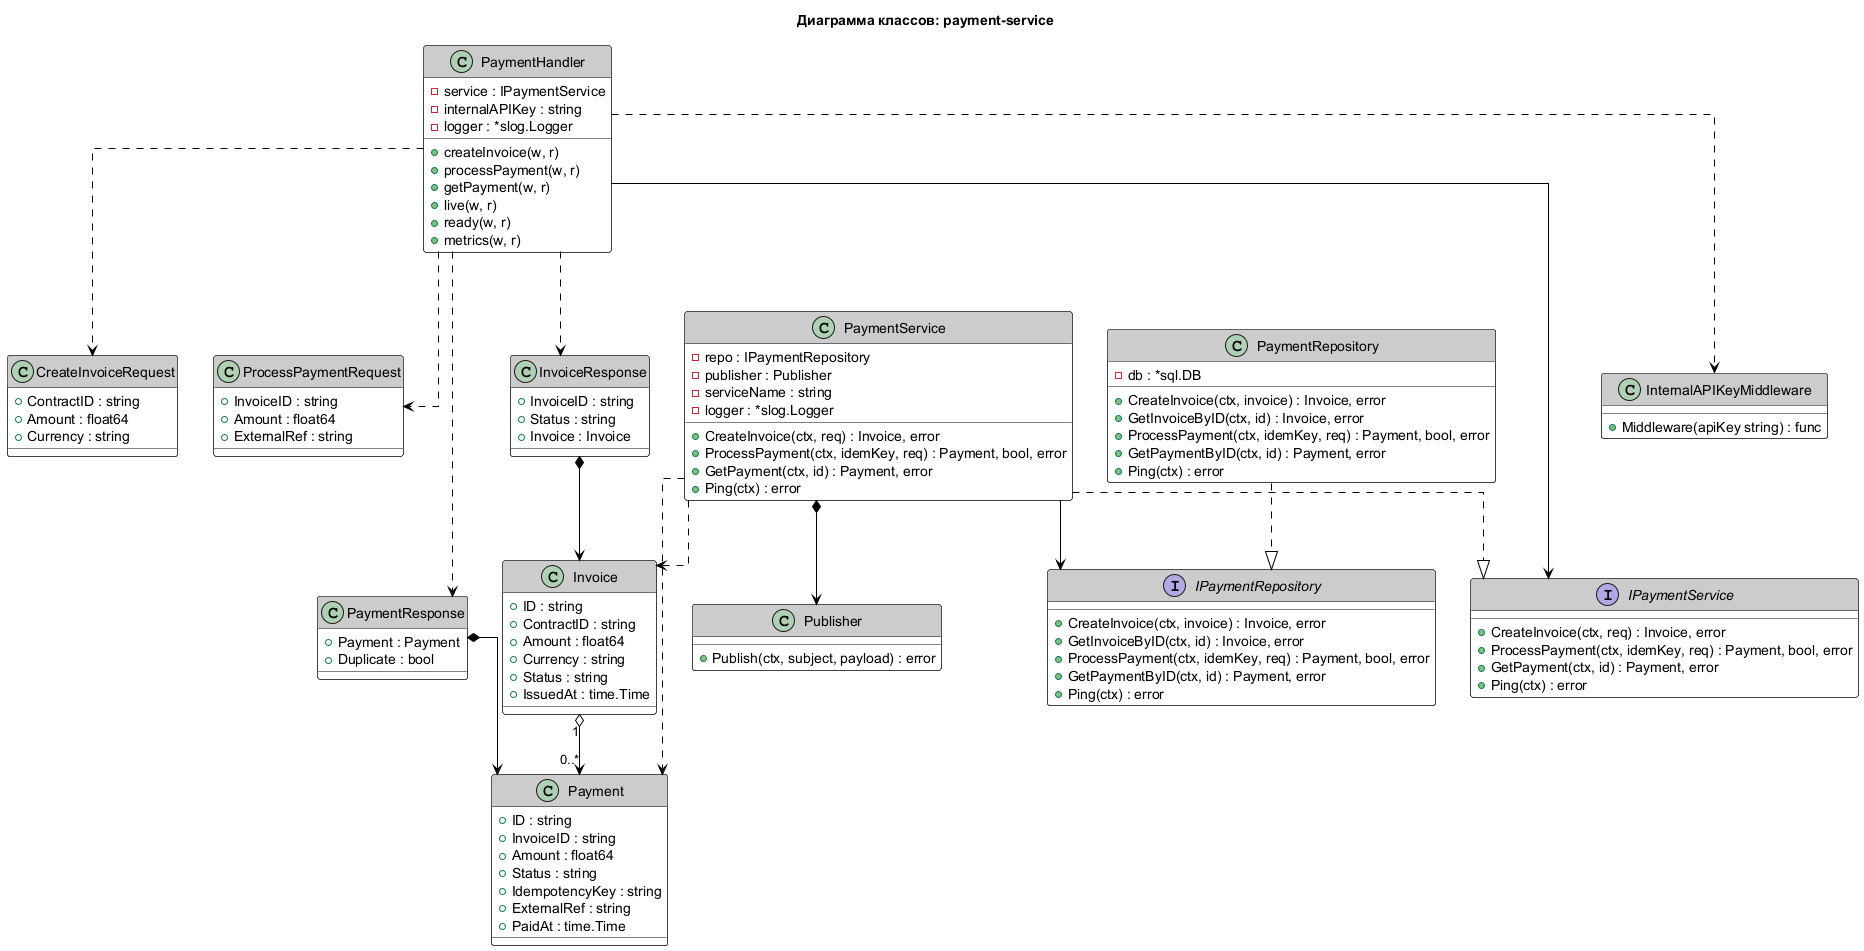

The diagram above was rendered by PlantUML. Its source (embedded in the PNG):
@startuml
skinparam backgroundColor white
skinparam classBorderColor black
skinparam classBackgroundColor white
skinparam classHeaderBackgroundColor #CCCCCC
skinparam classHeaderFontColor black
skinparam classFontColor black
skinparam arrowColor black
skinparam linetype ortho

title Диаграмма классов: payment-service

class PaymentHandler {
    - service : IPaymentService
    - internalAPIKey : string
    - logger : *slog.Logger
    + createInvoice(w, r)
    + processPayment(w, r)
    + getPayment(w, r)
    + live(w, r)
    + ready(w, r)
    + metrics(w, r)
}

class CreateInvoiceRequest {
    + ContractID : string
    + Amount : float64
    + Currency : string
}

class ProcessPaymentRequest {
    + InvoiceID : string
    + Amount : float64
    + ExternalRef : string
}

class InvoiceResponse {
    + InvoiceID : string
    + Status : string
    + Invoice : Invoice
}

class PaymentResponse {
    + Payment : Payment
    + Duplicate : bool
}

class Invoice {
    + ID : string
    + ContractID : string
    + Amount : float64
    + Currency : string
    + Status : string
    + IssuedAt : time.Time
}

class Payment {
    + ID : string
    + InvoiceID : string
    + Amount : float64
    + Status : string
    + IdempotencyKey : string
    + ExternalRef : string
    + PaidAt : time.Time
}

class PaymentService {
    - repo : IPaymentRepository
    - publisher : Publisher
    - serviceName : string
    - logger : *slog.Logger
    + CreateInvoice(ctx, req) : Invoice, error
    + ProcessPayment(ctx, idemKey, req) : Payment, bool, error
    + GetPayment(ctx, id) : Payment, error
    + Ping(ctx) : error
}

interface IPaymentService {
    + CreateInvoice(ctx, req) : Invoice, error
    + ProcessPayment(ctx, idemKey, req) : Payment, bool, error
    + GetPayment(ctx, id) : Payment, error
    + Ping(ctx) : error
}

interface IPaymentRepository {
    + CreateInvoice(ctx, invoice) : Invoice, error
    + GetInvoiceByID(ctx, id) : Invoice, error
    + ProcessPayment(ctx, idemKey, req) : Payment, bool, error
    + GetPaymentByID(ctx, id) : Payment, error
    + Ping(ctx) : error
}

class PaymentRepository {
    - db : *sql.DB
    + CreateInvoice(ctx, invoice) : Invoice, error
    + GetInvoiceByID(ctx, id) : Invoice, error
    + ProcessPayment(ctx, idemKey, req) : Payment, bool, error
    + GetPaymentByID(ctx, id) : Payment, error
    + Ping(ctx) : error
}

class InternalAPIKeyMiddleware {
    + Middleware(apiKey string) : func
}

class Publisher {
    + Publish(ctx, subject, payload) : error
}

' PaymentHandler хранит сервис как поле — ассоциация
PaymentHandler --> IPaymentService

' Middleware применяется при регистрации роутов, не хранится как поле — зависимость
PaymentHandler ..> InternalAPIKeyMiddleware

' DTO-объекты создаются и уничтожаются внутри методов — зависимость
PaymentHandler ..> CreateInvoiceRequest
PaymentHandler ..> ProcessPaymentRequest
PaymentHandler ..> InvoiceResponse
PaymentHandler ..> PaymentResponse

' Invoice — неотделимая часть InvoiceResponse (обёртка вокруг доменного объекта) — композиция
InvoiceResponse *--> Invoice

' Payment — неотделимая часть PaymentResponse (обёртка вокруг доменного объекта) — композиция
PaymentResponse *--> Payment

' PaymentService реализует контракт
PaymentService ..|> IPaymentService

' PaymentService хранит репозиторий как поле — ассоциация
PaymentService --> IPaymentRepository

' PaymentRepository реализует контракт
PaymentRepository ..|> IPaymentRepository

' Publisher — инфраструктурная часть сервиса, создаётся вместе — композиция
PaymentService *--> Publisher

' PaymentService создаёт/возвращает объекты из методов, не хранит коллекции — зависимость
PaymentService ..> Invoice
PaymentService ..> Payment

' Invoice агрегирует Payments: платежи привязаны к Invoice, но записи в БД независимы (нет CASCADE DELETE) — агрегация
Invoice "1" o--> "0..*" Payment

@enduml